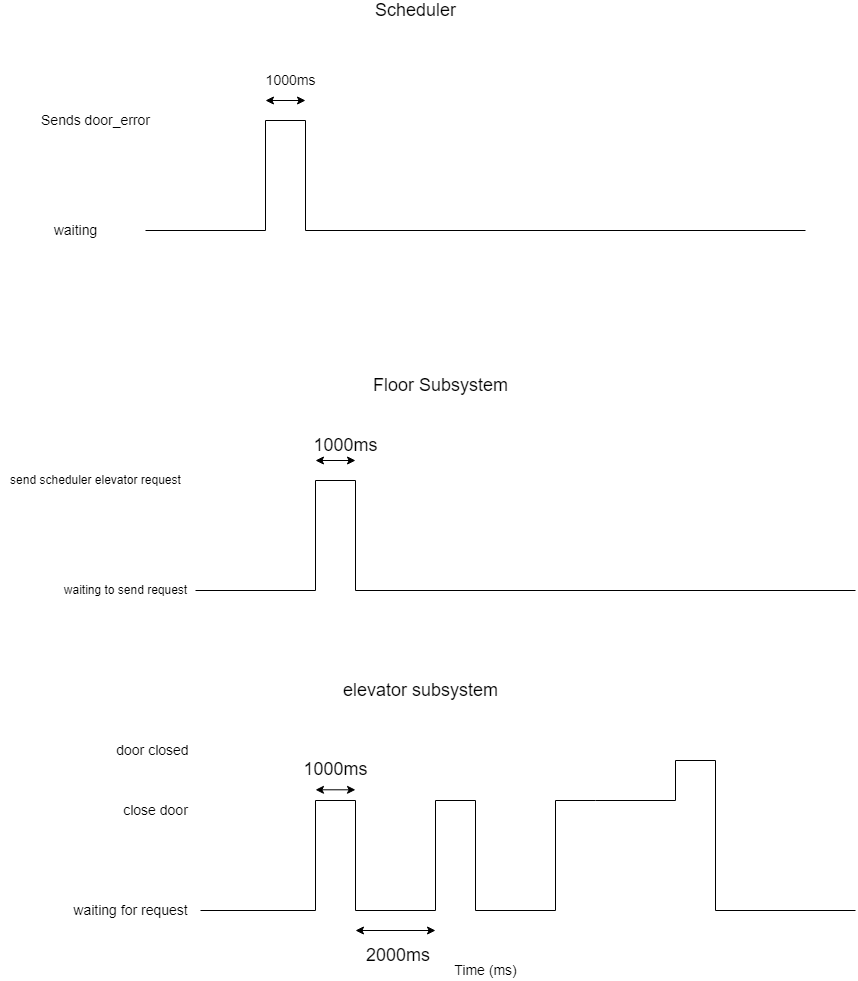

The diagram above was exported from draw.io. Its source (the exported page's mxGraphModel, read from the mxfile embedded in the PNG):
<mxGraphModel dx="2805" dy="934" grid="1" gridSize="10" guides="1" tooltips="1" connect="1" arrows="1" fold="1" page="1" pageScale="1" pageWidth="850" pageHeight="1100" math="0" shadow="0">
  <root>
    <mxCell id="0" />
    <mxCell id="1" parent="0" />
    <mxCell id="SzKulibaK4zLjLaeV6U4-13" value="&lt;font style=&quot;font-size: 14px&quot;&gt;Sends door_error&lt;/font&gt;" style="text;html=1;align=center;verticalAlign=middle;resizable=0;points=[];autosize=1;strokeColor=none;fillColor=none;" vertex="1" parent="1">
      <mxGeometry x="-80" y="310" width="120" height="20" as="geometry" />
    </mxCell>
    <mxCell id="SzKulibaK4zLjLaeV6U4-14" value="&lt;font style=&quot;font-size: 18px&quot;&gt;Scheduler&lt;/font&gt;" style="text;html=1;align=center;verticalAlign=middle;resizable=0;points=[];autosize=1;strokeColor=none;fillColor=none;" vertex="1" parent="1">
      <mxGeometry x="250" y="200" width="100" height="20" as="geometry" />
    </mxCell>
    <mxCell id="SzKulibaK4zLjLaeV6U4-21" value="Floor Subsystem&lt;br&gt;" style="text;html=1;align=center;verticalAlign=middle;resizable=0;points=[];autosize=1;strokeColor=none;fillColor=none;fontSize=18;" vertex="1" parent="1">
      <mxGeometry x="250" y="570" width="150" height="30" as="geometry" />
    </mxCell>
    <mxCell id="SzKulibaK4zLjLaeV6U4-22" value="" style="endArrow=none;html=1;rounded=0;" edge="1" parent="1">
      <mxGeometry width="50" height="50" relative="1" as="geometry">
        <mxPoint x="200" y="790" as="sourcePoint" />
        <mxPoint x="240" y="790" as="targetPoint" />
        <Array as="points">
          <mxPoint x="200" y="680" />
          <mxPoint x="240" y="680" />
        </Array>
      </mxGeometry>
    </mxCell>
    <mxCell id="SzKulibaK4zLjLaeV6U4-25" value="" style="endArrow=none;html=1;rounded=0;" edge="1" parent="1">
      <mxGeometry width="50" height="50" relative="1" as="geometry">
        <mxPoint x="240" y="790" as="sourcePoint" />
        <mxPoint x="740" y="790" as="targetPoint" />
      </mxGeometry>
    </mxCell>
    <mxCell id="SzKulibaK4zLjLaeV6U4-26" value="" style="endArrow=none;html=1;rounded=0;" edge="1" parent="1">
      <mxGeometry width="50" height="50" relative="1" as="geometry">
        <mxPoint x="80" y="790" as="sourcePoint" />
        <mxPoint x="200" y="790" as="targetPoint" />
      </mxGeometry>
    </mxCell>
    <mxCell id="SzKulibaK4zLjLaeV6U4-28" value="waiting to send request" style="text;html=1;align=center;verticalAlign=middle;resizable=0;points=[];autosize=1;strokeColor=none;fillColor=none;" vertex="1" parent="1">
      <mxGeometry x="-60" y="780" width="140" height="20" as="geometry" />
    </mxCell>
    <mxCell id="SzKulibaK4zLjLaeV6U4-29" value="send scheduler elevator request" style="text;html=1;align=center;verticalAlign=middle;resizable=0;points=[];autosize=1;strokeColor=none;fillColor=none;" vertex="1" parent="1">
      <mxGeometry x="-115" y="670" width="190" height="20" as="geometry" />
    </mxCell>
    <mxCell id="SzKulibaK4zLjLaeV6U4-31" value="1000ms" style="text;html=1;align=center;verticalAlign=middle;resizable=0;points=[];autosize=1;strokeColor=none;fillColor=none;fontSize=18;" vertex="1" parent="1">
      <mxGeometry x="190" y="630" width="80" height="30" as="geometry" />
    </mxCell>
    <mxCell id="SzKulibaK4zLjLaeV6U4-32" value="" style="endArrow=classic;startArrow=classic;html=1;rounded=0;fontSize=18;" edge="1" parent="1">
      <mxGeometry width="50" height="50" relative="1" as="geometry">
        <mxPoint x="200" y="660" as="sourcePoint" />
        <mxPoint x="240" y="660" as="targetPoint" />
      </mxGeometry>
    </mxCell>
    <mxCell id="SzKulibaK4zLjLaeV6U4-37" value="" style="endArrow=none;html=1;rounded=0;" edge="1" parent="1">
      <mxGeometry width="50" height="50" relative="1" as="geometry">
        <mxPoint x="200" y="1110" as="sourcePoint" />
        <mxPoint x="240" y="1110" as="targetPoint" />
        <Array as="points">
          <mxPoint x="200" y="1000" />
          <mxPoint x="240" y="1000" />
        </Array>
      </mxGeometry>
    </mxCell>
    <mxCell id="SzKulibaK4zLjLaeV6U4-38" value="" style="endArrow=none;html=1;rounded=0;" edge="1" parent="1">
      <mxGeometry width="50" height="50" relative="1" as="geometry">
        <mxPoint x="320" y="1110" as="sourcePoint" />
        <mxPoint x="360" y="1110" as="targetPoint" />
        <Array as="points">
          <mxPoint x="320" y="1000" />
          <mxPoint x="360" y="1000" />
        </Array>
      </mxGeometry>
    </mxCell>
    <mxCell id="SzKulibaK4zLjLaeV6U4-39" value="" style="endArrow=none;html=1;rounded=0;" edge="1" parent="1">
      <mxGeometry width="50" height="50" relative="1" as="geometry">
        <mxPoint x="440" y="1110" as="sourcePoint" />
        <mxPoint x="480" y="1000" as="targetPoint" />
        <Array as="points">
          <mxPoint x="440" y="1000" />
          <mxPoint x="480" y="1000" />
        </Array>
      </mxGeometry>
    </mxCell>
    <mxCell id="SzKulibaK4zLjLaeV6U4-40" value="" style="endArrow=none;html=1;rounded=0;" edge="1" parent="1">
      <mxGeometry width="50" height="50" relative="1" as="geometry">
        <mxPoint x="240" y="1110" as="sourcePoint" />
        <mxPoint x="320" y="1110" as="targetPoint" />
      </mxGeometry>
    </mxCell>
    <mxCell id="SzKulibaK4zLjLaeV6U4-41" value="" style="endArrow=none;html=1;rounded=0;" edge="1" parent="1">
      <mxGeometry width="50" height="50" relative="1" as="geometry">
        <mxPoint x="85" y="1110" as="sourcePoint" />
        <mxPoint x="200" y="1110" as="targetPoint" />
      </mxGeometry>
    </mxCell>
    <mxCell id="SzKulibaK4zLjLaeV6U4-42" value="" style="endArrow=none;html=1;rounded=0;" edge="1" parent="1">
      <mxGeometry width="50" height="50" relative="1" as="geometry">
        <mxPoint x="360" y="1110" as="sourcePoint" />
        <mxPoint x="440" y="1110" as="targetPoint" />
      </mxGeometry>
    </mxCell>
    <mxCell id="SzKulibaK4zLjLaeV6U4-43" value="&lt;font style=&quot;font-size: 14px&quot;&gt;waiting for request&lt;/font&gt;" style="text;html=1;align=center;verticalAlign=middle;resizable=0;points=[];autosize=1;strokeColor=none;fillColor=none;" vertex="1" parent="1">
      <mxGeometry x="-50" y="1100" width="130" height="20" as="geometry" />
    </mxCell>
    <mxCell id="SzKulibaK4zLjLaeV6U4-44" value="&lt;font style=&quot;font-size: 14px&quot;&gt;close door&lt;/font&gt;" style="text;html=1;align=center;verticalAlign=middle;resizable=0;points=[];autosize=1;strokeColor=none;fillColor=none;" vertex="1" parent="1">
      <mxGeometry y="1000" width="80" height="20" as="geometry" />
    </mxCell>
    <mxCell id="SzKulibaK4zLjLaeV6U4-45" value="&lt;font style=&quot;font-size: 18px&quot;&gt;elevator subsystem&lt;/font&gt;" style="text;html=1;align=center;verticalAlign=middle;resizable=0;points=[];autosize=1;strokeColor=none;fillColor=none;" vertex="1" parent="1">
      <mxGeometry x="220" y="880" width="170" height="20" as="geometry" />
    </mxCell>
    <mxCell id="SzKulibaK4zLjLaeV6U4-46" value="1000ms" style="text;html=1;align=center;verticalAlign=middle;resizable=0;points=[];autosize=1;strokeColor=none;fillColor=none;fontSize=18;" vertex="1" parent="1">
      <mxGeometry x="180" y="954.31" width="80" height="30" as="geometry" />
    </mxCell>
    <mxCell id="SzKulibaK4zLjLaeV6U4-47" value="" style="endArrow=classic;startArrow=classic;html=1;rounded=0;fontSize=18;" edge="1" parent="1">
      <mxGeometry width="50" height="50" relative="1" as="geometry">
        <mxPoint x="200" y="989.31" as="sourcePoint" />
        <mxPoint x="240" y="989.31" as="targetPoint" />
      </mxGeometry>
    </mxCell>
    <mxCell id="SzKulibaK4zLjLaeV6U4-48" value="2000ms&amp;nbsp;" style="text;html=1;align=center;verticalAlign=middle;resizable=0;points=[];autosize=1;strokeColor=none;fillColor=none;fontSize=18;" vertex="1" parent="1">
      <mxGeometry x="245" y="1140" width="80" height="30" as="geometry" />
    </mxCell>
    <mxCell id="SzKulibaK4zLjLaeV6U4-49" value="" style="endArrow=classic;startArrow=classic;html=1;rounded=0;fontSize=18;" edge="1" parent="1">
      <mxGeometry width="50" height="50" relative="1" as="geometry">
        <mxPoint x="240" y="1130" as="sourcePoint" />
        <mxPoint x="320" y="1130" as="targetPoint" />
      </mxGeometry>
    </mxCell>
    <mxCell id="SzKulibaK4zLjLaeV6U4-51" value="" style="endArrow=none;html=1;rounded=0;" edge="1" parent="1">
      <mxGeometry width="50" height="50" relative="1" as="geometry">
        <mxPoint x="560" y="1000" as="sourcePoint" />
        <mxPoint x="600" y="1110" as="targetPoint" />
        <Array as="points">
          <mxPoint x="560" y="960" />
          <mxPoint x="600" y="960" />
        </Array>
      </mxGeometry>
    </mxCell>
    <mxCell id="SzKulibaK4zLjLaeV6U4-52" value="" style="endArrow=none;html=1;rounded=0;" edge="1" parent="1">
      <mxGeometry width="50" height="50" relative="1" as="geometry">
        <mxPoint x="480" y="1000" as="sourcePoint" />
        <mxPoint x="560" y="1000" as="targetPoint" />
      </mxGeometry>
    </mxCell>
    <mxCell id="SzKulibaK4zLjLaeV6U4-53" value="&amp;nbsp;door closed" style="text;html=1;align=center;verticalAlign=middle;resizable=0;points=[];autosize=1;strokeColor=none;fillColor=none;fontSize=14;" vertex="1" parent="1">
      <mxGeometry x="-10" y="940" width="90" height="20" as="geometry" />
    </mxCell>
    <mxCell id="SzKulibaK4zLjLaeV6U4-54" value="" style="endArrow=none;html=1;rounded=0;fontSize=14;" edge="1" parent="1">
      <mxGeometry width="50" height="50" relative="1" as="geometry">
        <mxPoint x="600" y="1110" as="sourcePoint" />
        <mxPoint x="740" y="1110" as="targetPoint" />
      </mxGeometry>
    </mxCell>
    <mxCell id="SzKulibaK4zLjLaeV6U4-55" value="Time (ms)" style="text;html=1;align=center;verticalAlign=middle;resizable=0;points=[];autosize=1;strokeColor=none;fillColor=none;fontSize=14;" vertex="1" parent="1">
      <mxGeometry x="330" y="1160" width="80" height="20" as="geometry" />
    </mxCell>
    <mxCell id="SzKulibaK4zLjLaeV6U4-56" value="" style="endArrow=none;html=1;rounded=0;" edge="1" parent="1">
      <mxGeometry width="50" height="50" relative="1" as="geometry">
        <mxPoint x="150" y="430" as="sourcePoint" />
        <mxPoint x="190" y="430" as="targetPoint" />
        <Array as="points">
          <mxPoint x="150" y="320" />
          <mxPoint x="190" y="320" />
        </Array>
      </mxGeometry>
    </mxCell>
    <mxCell id="SzKulibaK4zLjLaeV6U4-57" value="" style="endArrow=none;html=1;rounded=0;" edge="1" parent="1">
      <mxGeometry width="50" height="50" relative="1" as="geometry">
        <mxPoint x="190" y="430" as="sourcePoint" />
        <mxPoint x="690" y="430" as="targetPoint" />
      </mxGeometry>
    </mxCell>
    <mxCell id="SzKulibaK4zLjLaeV6U4-58" value="" style="endArrow=none;html=1;rounded=0;" edge="1" parent="1">
      <mxGeometry width="50" height="50" relative="1" as="geometry">
        <mxPoint x="29.999999999999773" y="430" as="sourcePoint" />
        <mxPoint x="150" y="430" as="targetPoint" />
      </mxGeometry>
    </mxCell>
    <mxCell id="SzKulibaK4zLjLaeV6U4-59" value="" style="endArrow=classic;startArrow=classic;html=1;rounded=0;fontSize=18;" edge="1" parent="1">
      <mxGeometry width="50" height="50" relative="1" as="geometry">
        <mxPoint x="150" y="300" as="sourcePoint" />
        <mxPoint x="190" y="300" as="targetPoint" />
      </mxGeometry>
    </mxCell>
    <mxCell id="SzKulibaK4zLjLaeV6U4-60" value="waiting" style="text;html=1;align=center;verticalAlign=middle;resizable=0;points=[];autosize=1;strokeColor=none;fillColor=none;fontSize=14;" vertex="1" parent="1">
      <mxGeometry x="-70" y="420" width="60" height="20" as="geometry" />
    </mxCell>
    <mxCell id="SzKulibaK4zLjLaeV6U4-61" value="1000ms" style="text;html=1;align=center;verticalAlign=middle;resizable=0;points=[];autosize=1;strokeColor=none;fillColor=none;fontSize=14;" vertex="1" parent="1">
      <mxGeometry x="140" y="270" width="70" height="20" as="geometry" />
    </mxCell>
  </root>
</mxGraphModel>